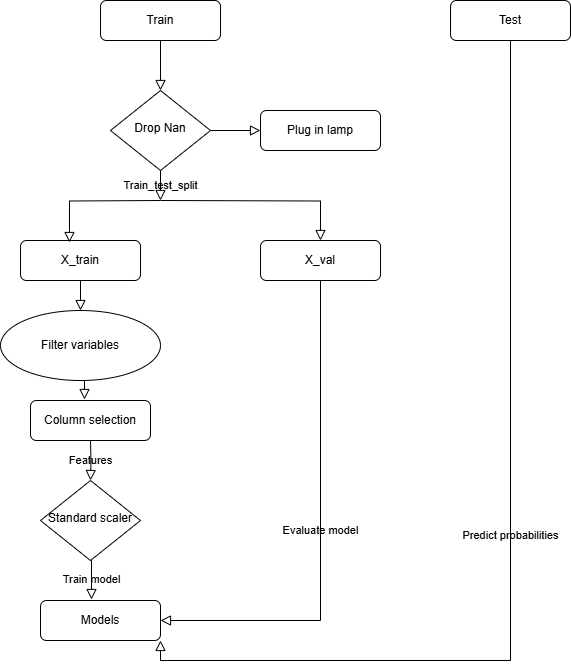

The diagram above was exported from draw.io. Its source (the exported page's mxGraphModel, read from the mxfile embedded in the PNG):
<mxGraphModel dx="1886" dy="919" grid="1" gridSize="10" guides="1" tooltips="1" connect="1" arrows="1" fold="1" page="1" pageScale="1" pageWidth="827" pageHeight="1169" math="0" shadow="0">
  <root>
    <mxCell id="WIyWlLk6GJQsqaUBKTNV-0" />
    <mxCell id="WIyWlLk6GJQsqaUBKTNV-1" parent="WIyWlLk6GJQsqaUBKTNV-0" />
    <mxCell id="WIyWlLk6GJQsqaUBKTNV-2" value="" style="rounded=0;html=1;jettySize=auto;orthogonalLoop=1;fontSize=11;endArrow=block;endFill=0;endSize=8;strokeWidth=1;shadow=0;labelBackgroundColor=none;edgeStyle=orthogonalEdgeStyle;" parent="WIyWlLk6GJQsqaUBKTNV-1" source="WIyWlLk6GJQsqaUBKTNV-3" target="WIyWlLk6GJQsqaUBKTNV-6" edge="1">
      <mxGeometry relative="1" as="geometry" />
    </mxCell>
    <mxCell id="WIyWlLk6GJQsqaUBKTNV-3" value="Train" style="rounded=1;whiteSpace=wrap;html=1;fontSize=12;glass=0;strokeWidth=1;shadow=0;" parent="WIyWlLk6GJQsqaUBKTNV-1" vertex="1">
      <mxGeometry x="160" y="80" width="120" height="40" as="geometry" />
    </mxCell>
    <mxCell id="WIyWlLk6GJQsqaUBKTNV-6" value="Drop Nan" style="rhombus;whiteSpace=wrap;html=1;shadow=0;fontFamily=Helvetica;fontSize=12;align=center;strokeWidth=1;spacing=6;spacingTop=-4;" parent="WIyWlLk6GJQsqaUBKTNV-1" vertex="1">
      <mxGeometry x="170" y="170" width="100" height="80" as="geometry" />
    </mxCell>
    <mxCell id="WIyWlLk6GJQsqaUBKTNV-7" value="Plug in lamp" style="rounded=1;whiteSpace=wrap;html=1;fontSize=12;glass=0;strokeWidth=1;shadow=0;" parent="WIyWlLk6GJQsqaUBKTNV-1" vertex="1">
      <mxGeometry x="320" y="190" width="120" height="40" as="geometry" />
    </mxCell>
    <mxCell id="WIyWlLk6GJQsqaUBKTNV-10" value="Standard scaler" style="rhombus;whiteSpace=wrap;html=1;shadow=0;fontFamily=Helvetica;fontSize=12;align=center;strokeWidth=1;spacing=6;spacingTop=-4;movable=1;resizable=1;rotatable=1;deletable=1;editable=1;locked=0;connectable=1;" parent="WIyWlLk6GJQsqaUBKTNV-1" vertex="1">
      <mxGeometry x="100" y="560" width="100" height="80" as="geometry" />
    </mxCell>
    <mxCell id="WIyWlLk6GJQsqaUBKTNV-11" value="Models" style="rounded=1;whiteSpace=wrap;html=1;fontSize=12;glass=0;strokeWidth=1;shadow=0;" parent="WIyWlLk6GJQsqaUBKTNV-1" vertex="1">
      <mxGeometry x="100" y="680" width="120" height="40" as="geometry" />
    </mxCell>
    <mxCell id="k0e6La4vW2P6A2_0IPEf-0" value="X_val" style="rounded=1;whiteSpace=wrap;html=1;fontSize=12;glass=0;strokeWidth=1;shadow=0;" vertex="1" parent="WIyWlLk6GJQsqaUBKTNV-1">
      <mxGeometry x="320" y="320" width="120" height="40" as="geometry" />
    </mxCell>
    <mxCell id="k0e6La4vW2P6A2_0IPEf-1" value="X_train" style="rounded=1;whiteSpace=wrap;html=1;fontSize=12;glass=0;strokeWidth=1;shadow=0;" vertex="1" parent="WIyWlLk6GJQsqaUBKTNV-1">
      <mxGeometry x="80" y="320" width="120" height="40" as="geometry" />
    </mxCell>
    <mxCell id="k0e6La4vW2P6A2_0IPEf-5" value="Train_test_split" style="rounded=0;html=1;jettySize=auto;orthogonalLoop=1;fontSize=11;endArrow=block;endFill=0;endSize=8;strokeWidth=1;shadow=0;labelBackgroundColor=none;edgeStyle=orthogonalEdgeStyle;" edge="1" parent="WIyWlLk6GJQsqaUBKTNV-1">
      <mxGeometry relative="1" as="geometry">
        <mxPoint x="220" y="250" as="sourcePoint" />
        <mxPoint x="220" y="280" as="targetPoint" />
      </mxGeometry>
    </mxCell>
    <mxCell id="k0e6La4vW2P6A2_0IPEf-8" value="&lt;span style=&quot;font-family: Helvetica;&quot;&gt;Filter variables&lt;/span&gt;" style="ellipse;whiteSpace=wrap;html=1;fontFamily=Architects Daughter;fontSource=https%3A%2F%2Ffonts.googleapis.com%2Fcss%3Ffamily%3DArchitects%2BDaughter;" vertex="1" parent="WIyWlLk6GJQsqaUBKTNV-1">
      <mxGeometry x="60" y="390" width="160" height="70" as="geometry" />
    </mxCell>
    <mxCell id="k0e6La4vW2P6A2_0IPEf-9" value="Column selection" style="rounded=1;whiteSpace=wrap;html=1;fontSize=12;glass=0;strokeWidth=1;shadow=0;" vertex="1" parent="WIyWlLk6GJQsqaUBKTNV-1">
      <mxGeometry x="90" y="480" width="120" height="40" as="geometry" />
    </mxCell>
    <mxCell id="k0e6La4vW2P6A2_0IPEf-10" value="" style="rounded=0;html=1;jettySize=auto;orthogonalLoop=1;fontSize=11;endArrow=block;endFill=0;endSize=8;strokeWidth=1;shadow=0;labelBackgroundColor=none;edgeStyle=orthogonalEdgeStyle;exitX=0.5;exitY=1;exitDx=0;exitDy=0;" edge="1" parent="WIyWlLk6GJQsqaUBKTNV-1" source="k0e6La4vW2P6A2_0IPEf-1">
      <mxGeometry relative="1" as="geometry">
        <mxPoint x="230" y="130" as="sourcePoint" />
        <mxPoint x="140" y="390" as="targetPoint" />
      </mxGeometry>
    </mxCell>
    <mxCell id="k0e6La4vW2P6A2_0IPEf-11" value="" style="rounded=0;html=1;jettySize=auto;orthogonalLoop=1;fontSize=11;endArrow=block;endFill=0;endSize=8;strokeWidth=1;shadow=0;labelBackgroundColor=none;edgeStyle=orthogonalEdgeStyle;entryX=0.45;entryY=-0.025;entryDx=0;entryDy=0;entryPerimeter=0;" edge="1" parent="WIyWlLk6GJQsqaUBKTNV-1" target="k0e6La4vW2P6A2_0IPEf-9">
      <mxGeometry relative="1" as="geometry">
        <mxPoint x="140" y="460" as="sourcePoint" />
        <mxPoint x="150" y="400" as="targetPoint" />
      </mxGeometry>
    </mxCell>
    <mxCell id="k0e6La4vW2P6A2_0IPEf-12" value="Features" style="rounded=0;html=1;jettySize=auto;orthogonalLoop=1;fontSize=11;endArrow=block;endFill=0;endSize=8;strokeWidth=1;shadow=0;labelBackgroundColor=none;edgeStyle=orthogonalEdgeStyle;entryX=0.5;entryY=0;entryDx=0;entryDy=0;" edge="1" parent="WIyWlLk6GJQsqaUBKTNV-1" target="WIyWlLk6GJQsqaUBKTNV-10">
      <mxGeometry relative="1" as="geometry">
        <mxPoint x="150" y="520" as="sourcePoint" />
        <mxPoint x="154" y="489" as="targetPoint" />
      </mxGeometry>
    </mxCell>
    <mxCell id="k0e6La4vW2P6A2_0IPEf-13" value="Test" style="rounded=1;whiteSpace=wrap;html=1;fontSize=12;glass=0;strokeWidth=1;shadow=0;" vertex="1" parent="WIyWlLk6GJQsqaUBKTNV-1">
      <mxGeometry x="510" y="80" width="120" height="40" as="geometry" />
    </mxCell>
    <mxCell id="k0e6La4vW2P6A2_0IPEf-16" value="" style="rounded=0;html=1;jettySize=auto;orthogonalLoop=1;fontSize=11;endArrow=block;endFill=0;endSize=8;strokeWidth=1;shadow=0;labelBackgroundColor=none;edgeStyle=orthogonalEdgeStyle;entryX=0.408;entryY=0.05;entryDx=0;entryDy=0;entryPerimeter=0;" edge="1" parent="WIyWlLk6GJQsqaUBKTNV-1" target="k0e6La4vW2P6A2_0IPEf-1">
      <mxGeometry relative="1" as="geometry">
        <mxPoint x="220" y="280" as="sourcePoint" />
        <mxPoint x="230" y="180" as="targetPoint" />
      </mxGeometry>
    </mxCell>
    <mxCell id="k0e6La4vW2P6A2_0IPEf-17" value="" style="rounded=0;html=1;jettySize=auto;orthogonalLoop=1;fontSize=11;endArrow=block;endFill=0;endSize=8;strokeWidth=1;shadow=0;labelBackgroundColor=none;edgeStyle=orthogonalEdgeStyle;entryX=0.5;entryY=0;entryDx=0;entryDy=0;" edge="1" parent="WIyWlLk6GJQsqaUBKTNV-1" target="k0e6La4vW2P6A2_0IPEf-0">
      <mxGeometry relative="1" as="geometry">
        <mxPoint x="220" y="280" as="sourcePoint" />
        <mxPoint x="139" y="332" as="targetPoint" />
      </mxGeometry>
    </mxCell>
    <mxCell id="k0e6La4vW2P6A2_0IPEf-18" value="Evaluate model" style="rounded=0;html=1;jettySize=auto;orthogonalLoop=1;fontSize=11;endArrow=block;endFill=0;endSize=8;strokeWidth=1;shadow=0;labelBackgroundColor=none;edgeStyle=orthogonalEdgeStyle;entryX=1;entryY=0.5;entryDx=0;entryDy=0;exitX=0.5;exitY=1;exitDx=0;exitDy=0;" edge="1" parent="WIyWlLk6GJQsqaUBKTNV-1" source="k0e6La4vW2P6A2_0IPEf-0" target="WIyWlLk6GJQsqaUBKTNV-11">
      <mxGeometry relative="1" as="geometry">
        <mxPoint x="230" y="290" as="sourcePoint" />
        <mxPoint x="390" y="330" as="targetPoint" />
      </mxGeometry>
    </mxCell>
    <mxCell id="k0e6La4vW2P6A2_0IPEf-19" value="Predict probabilities" style="rounded=0;html=1;jettySize=auto;orthogonalLoop=1;fontSize=11;endArrow=block;endFill=0;endSize=8;strokeWidth=1;shadow=0;labelBackgroundColor=none;edgeStyle=orthogonalEdgeStyle;exitX=0.5;exitY=1;exitDx=0;exitDy=0;entryX=1;entryY=1;entryDx=0;entryDy=0;" edge="1" parent="WIyWlLk6GJQsqaUBKTNV-1" source="k0e6La4vW2P6A2_0IPEf-13" target="WIyWlLk6GJQsqaUBKTNV-11">
      <mxGeometry relative="1" as="geometry">
        <mxPoint x="390" y="370" as="sourcePoint" />
        <mxPoint x="430" y="710" as="targetPoint" />
      </mxGeometry>
    </mxCell>
    <mxCell id="k0e6La4vW2P6A2_0IPEf-20" value="" style="rounded=0;html=1;jettySize=auto;orthogonalLoop=1;fontSize=11;endArrow=block;endFill=0;endSize=8;strokeWidth=1;shadow=0;labelBackgroundColor=none;edgeStyle=orthogonalEdgeStyle;entryX=0;entryY=0.5;entryDx=0;entryDy=0;exitX=1;exitY=0.5;exitDx=0;exitDy=0;" edge="1" parent="WIyWlLk6GJQsqaUBKTNV-1" source="WIyWlLk6GJQsqaUBKTNV-6" target="WIyWlLk6GJQsqaUBKTNV-7">
      <mxGeometry relative="1" as="geometry">
        <mxPoint x="230" y="130" as="sourcePoint" />
        <mxPoint x="230" y="180" as="targetPoint" />
      </mxGeometry>
    </mxCell>
    <mxCell id="k0e6La4vW2P6A2_0IPEf-21" value="Train model" style="rounded=0;html=1;jettySize=auto;orthogonalLoop=1;fontSize=11;endArrow=block;endFill=0;endSize=8;strokeWidth=1;shadow=0;labelBackgroundColor=none;edgeStyle=orthogonalEdgeStyle;entryX=0.425;entryY=-0.025;entryDx=0;entryDy=0;entryPerimeter=0;exitX=0.5;exitY=1;exitDx=0;exitDy=0;" edge="1" parent="WIyWlLk6GJQsqaUBKTNV-1" source="WIyWlLk6GJQsqaUBKTNV-10" target="WIyWlLk6GJQsqaUBKTNV-11">
      <mxGeometry relative="1" as="geometry">
        <mxPoint x="150" y="630" as="sourcePoint" />
        <mxPoint x="330" y="220" as="targetPoint" />
      </mxGeometry>
    </mxCell>
  </root>
</mxGraphModel>